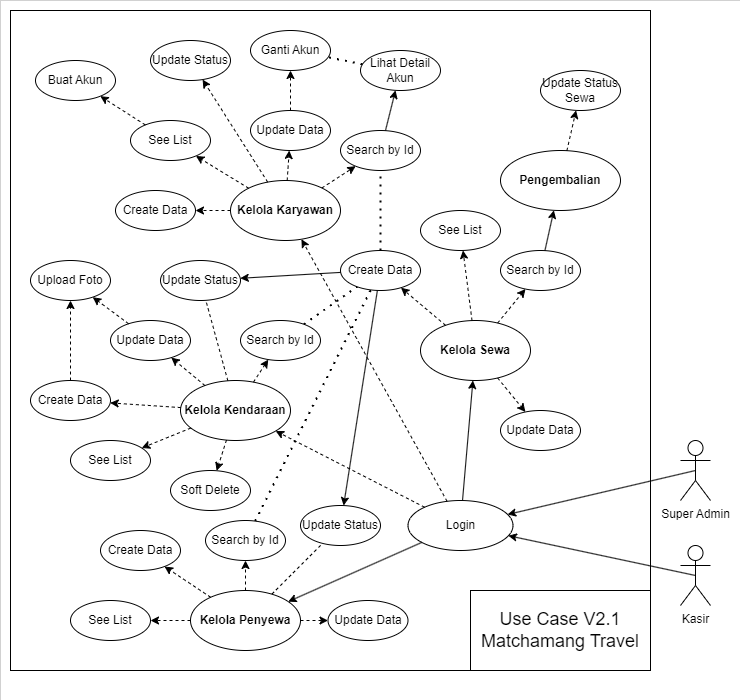

The diagram above was exported from draw.io. Its source (the exported page's mxGraphModel, read from the mxfile embedded in the PNG):
<mxGraphModel dx="2322" dy="2377" grid="1" gridSize="10" guides="1" tooltips="1" connect="1" arrows="1" fold="1" page="1" pageScale="1" pageWidth="850" pageHeight="1100" math="0" shadow="0">
  <root>
    <mxCell id="0" />
    <mxCell id="1" parent="0" />
    <mxCell id="P8rtIvWTwLLDQ7qA6Qs3-87" value="" style="rounded=0;whiteSpace=wrap;html=1;strokeWidth=0;" parent="1" vertex="1">
      <mxGeometry x="30" y="-100" width="740" height="700" as="geometry" />
    </mxCell>
    <mxCell id="P8rtIvWTwLLDQ7qA6Qs3-85" value="" style="rounded=0;whiteSpace=wrap;html=1;" parent="1" vertex="1">
      <mxGeometry x="40" y="-90" width="640" height="660" as="geometry" />
    </mxCell>
    <mxCell id="P8rtIvWTwLLDQ7qA6Qs3-1" value="&lt;b&gt;Kelola Kendaraan&lt;/b&gt;" style="ellipse;whiteSpace=wrap;html=1;" parent="1" vertex="1">
      <mxGeometry x="210" y="280" width="110" height="60" as="geometry" />
    </mxCell>
    <mxCell id="P8rtIvWTwLLDQ7qA6Qs3-3" value="Create Data" style="ellipse;whiteSpace=wrap;html=1;" parent="1" vertex="1">
      <mxGeometry x="60" y="280" width="80" height="40" as="geometry" />
    </mxCell>
    <mxCell id="P8rtIvWTwLLDQ7qA6Qs3-4" value="Update Data" style="ellipse;whiteSpace=wrap;html=1;" parent="1" vertex="1">
      <mxGeometry x="140" y="220" width="80" height="40" as="geometry" />
    </mxCell>
    <mxCell id="P8rtIvWTwLLDQ7qA6Qs3-5" value="See List" style="ellipse;whiteSpace=wrap;html=1;" parent="1" vertex="1">
      <mxGeometry x="100" y="340" width="80" height="40" as="geometry" />
    </mxCell>
    <mxCell id="P8rtIvWTwLLDQ7qA6Qs3-7" value="Search by Id" style="ellipse;whiteSpace=wrap;html=1;" parent="1" vertex="1">
      <mxGeometry x="270" y="220" width="80" height="40" as="geometry" />
    </mxCell>
    <mxCell id="P8rtIvWTwLLDQ7qA6Qs3-8" value="Soft Delete" style="ellipse;whiteSpace=wrap;html=1;" parent="1" vertex="1">
      <mxGeometry x="200" y="370" width="80" height="40" as="geometry" />
    </mxCell>
    <mxCell id="P8rtIvWTwLLDQ7qA6Qs3-9" value="" style="endArrow=classic;html=1;rounded=0;dashed=1;" parent="1" source="P8rtIvWTwLLDQ7qA6Qs3-1" target="P8rtIvWTwLLDQ7qA6Qs3-3" edge="1">
      <mxGeometry width="50" height="50" relative="1" as="geometry">
        <mxPoint x="190" y="430" as="sourcePoint" />
        <mxPoint x="240" y="380" as="targetPoint" />
      </mxGeometry>
    </mxCell>
    <mxCell id="P8rtIvWTwLLDQ7qA6Qs3-10" value="" style="endArrow=classic;html=1;rounded=0;dashed=1;" parent="1" source="P8rtIvWTwLLDQ7qA6Qs3-1" target="P8rtIvWTwLLDQ7qA6Qs3-5" edge="1">
      <mxGeometry width="50" height="50" relative="1" as="geometry">
        <mxPoint x="225" y="307" as="sourcePoint" />
        <mxPoint x="195" y="299" as="targetPoint" />
      </mxGeometry>
    </mxCell>
    <mxCell id="P8rtIvWTwLLDQ7qA6Qs3-11" value="" style="endArrow=classic;html=1;rounded=0;dashed=1;" parent="1" source="P8rtIvWTwLLDQ7qA6Qs3-1" target="P8rtIvWTwLLDQ7qA6Qs3-7" edge="1">
      <mxGeometry width="50" height="50" relative="1" as="geometry">
        <mxPoint x="257" y="292" as="sourcePoint" />
        <mxPoint x="242" y="269" as="targetPoint" />
      </mxGeometry>
    </mxCell>
    <mxCell id="P8rtIvWTwLLDQ7qA6Qs3-12" value="" style="endArrow=classic;html=1;rounded=0;dashed=1;" parent="1" source="P8rtIvWTwLLDQ7qA6Qs3-1" target="P8rtIvWTwLLDQ7qA6Qs3-4" edge="1">
      <mxGeometry width="50" height="50" relative="1" as="geometry">
        <mxPoint x="289" y="291" as="sourcePoint" />
        <mxPoint x="310" y="249" as="targetPoint" />
      </mxGeometry>
    </mxCell>
    <mxCell id="P8rtIvWTwLLDQ7qA6Qs3-13" value="" style="endArrow=classic;html=1;rounded=0;dashed=1;" parent="1" source="P8rtIvWTwLLDQ7qA6Qs3-1" target="P8rtIvWTwLLDQ7qA6Qs3-8" edge="1">
      <mxGeometry width="50" height="50" relative="1" as="geometry">
        <mxPoint x="313" y="298" as="sourcePoint" />
        <mxPoint x="334" y="285" as="targetPoint" />
      </mxGeometry>
    </mxCell>
    <mxCell id="P8rtIvWTwLLDQ7qA6Qs3-15" value="&lt;b&gt;Kelola Penyewa&lt;/b&gt;" style="ellipse;whiteSpace=wrap;html=1;" parent="1" vertex="1">
      <mxGeometry x="220" y="490" width="110" height="60" as="geometry" />
    </mxCell>
    <mxCell id="P8rtIvWTwLLDQ7qA6Qs3-16" value="Create Data" style="ellipse;whiteSpace=wrap;html=1;" parent="1" vertex="1">
      <mxGeometry x="130" y="430" width="80" height="40" as="geometry" />
    </mxCell>
    <mxCell id="P8rtIvWTwLLDQ7qA6Qs3-17" value="Update Data" style="ellipse;whiteSpace=wrap;html=1;" parent="1" vertex="1">
      <mxGeometry x="357.5" y="500" width="80" height="40" as="geometry" />
    </mxCell>
    <mxCell id="P8rtIvWTwLLDQ7qA6Qs3-18" value="See List" style="ellipse;whiteSpace=wrap;html=1;" parent="1" vertex="1">
      <mxGeometry x="100" y="500" width="80" height="40" as="geometry" />
    </mxCell>
    <mxCell id="P8rtIvWTwLLDQ7qA6Qs3-19" value="Search by Id" style="ellipse;whiteSpace=wrap;html=1;" parent="1" vertex="1">
      <mxGeometry x="235" y="420" width="80" height="40" as="geometry" />
    </mxCell>
    <mxCell id="P8rtIvWTwLLDQ7qA6Qs3-21" value="" style="endArrow=classic;html=1;rounded=0;dashed=1;" parent="1" source="P8rtIvWTwLLDQ7qA6Qs3-15" target="P8rtIvWTwLLDQ7qA6Qs3-16" edge="1">
      <mxGeometry width="50" height="50" relative="1" as="geometry">
        <mxPoint x="130" y="670" as="sourcePoint" />
        <mxPoint x="180" y="620" as="targetPoint" />
      </mxGeometry>
    </mxCell>
    <mxCell id="P8rtIvWTwLLDQ7qA6Qs3-22" value="" style="endArrow=classic;html=1;rounded=0;dashed=1;" parent="1" source="P8rtIvWTwLLDQ7qA6Qs3-15" target="P8rtIvWTwLLDQ7qA6Qs3-18" edge="1">
      <mxGeometry width="50" height="50" relative="1" as="geometry">
        <mxPoint x="165" y="547" as="sourcePoint" />
        <mxPoint x="135" y="539" as="targetPoint" />
      </mxGeometry>
    </mxCell>
    <mxCell id="P8rtIvWTwLLDQ7qA6Qs3-23" value="" style="endArrow=classic;html=1;rounded=0;dashed=1;" parent="1" source="P8rtIvWTwLLDQ7qA6Qs3-15" target="P8rtIvWTwLLDQ7qA6Qs3-19" edge="1">
      <mxGeometry width="50" height="50" relative="1" as="geometry">
        <mxPoint x="197" y="532" as="sourcePoint" />
        <mxPoint x="182" y="509" as="targetPoint" />
      </mxGeometry>
    </mxCell>
    <mxCell id="P8rtIvWTwLLDQ7qA6Qs3-24" value="" style="endArrow=classic;html=1;rounded=0;dashed=1;" parent="1" source="P8rtIvWTwLLDQ7qA6Qs3-15" target="P8rtIvWTwLLDQ7qA6Qs3-17" edge="1">
      <mxGeometry width="50" height="50" relative="1" as="geometry">
        <mxPoint x="229" y="531" as="sourcePoint" />
        <mxPoint x="250" y="489" as="targetPoint" />
      </mxGeometry>
    </mxCell>
    <mxCell id="P8rtIvWTwLLDQ7qA6Qs3-26" value="Kasir" style="shape=umlActor;verticalLabelPosition=bottom;verticalAlign=top;html=1;outlineConnect=0;" parent="1" vertex="1">
      <mxGeometry x="710" y="445" width="30" height="60" as="geometry" />
    </mxCell>
    <mxCell id="P8rtIvWTwLLDQ7qA6Qs3-28" value="Login" style="ellipse;whiteSpace=wrap;html=1;" parent="1" vertex="1">
      <mxGeometry x="437.5" y="400" width="105" height="50" as="geometry" />
    </mxCell>
    <mxCell id="P8rtIvWTwLLDQ7qA6Qs3-29" value="&lt;b&gt;Kelola Karyawan&lt;/b&gt;" style="ellipse;whiteSpace=wrap;html=1;" parent="1" vertex="1">
      <mxGeometry x="260" y="80" width="110" height="60" as="geometry" />
    </mxCell>
    <mxCell id="P8rtIvWTwLLDQ7qA6Qs3-30" value="Create Data" style="ellipse;whiteSpace=wrap;html=1;" parent="1" vertex="1">
      <mxGeometry x="145" y="90" width="80" height="40" as="geometry" />
    </mxCell>
    <mxCell id="P8rtIvWTwLLDQ7qA6Qs3-31" value="Update Data" style="ellipse;whiteSpace=wrap;html=1;" parent="1" vertex="1">
      <mxGeometry x="280" y="10" width="80" height="40" as="geometry" />
    </mxCell>
    <mxCell id="P8rtIvWTwLLDQ7qA6Qs3-32" value="See List" style="ellipse;whiteSpace=wrap;html=1;" parent="1" vertex="1">
      <mxGeometry x="160" y="20" width="80" height="40" as="geometry" />
    </mxCell>
    <mxCell id="P8rtIvWTwLLDQ7qA6Qs3-33" value="Search by Id" style="ellipse;whiteSpace=wrap;html=1;" parent="1" vertex="1">
      <mxGeometry x="370" y="30" width="80" height="40" as="geometry" />
    </mxCell>
    <mxCell id="P8rtIvWTwLLDQ7qA6Qs3-34" value="" style="endArrow=classic;html=1;rounded=0;dashed=1;" parent="1" source="P8rtIvWTwLLDQ7qA6Qs3-29" target="P8rtIvWTwLLDQ7qA6Qs3-30" edge="1">
      <mxGeometry width="50" height="50" relative="1" as="geometry">
        <mxPoint x="280" y="210" as="sourcePoint" />
        <mxPoint x="330" y="160" as="targetPoint" />
      </mxGeometry>
    </mxCell>
    <mxCell id="P8rtIvWTwLLDQ7qA6Qs3-35" value="" style="endArrow=classic;html=1;rounded=0;dashed=1;" parent="1" source="P8rtIvWTwLLDQ7qA6Qs3-29" target="P8rtIvWTwLLDQ7qA6Qs3-32" edge="1">
      <mxGeometry width="50" height="50" relative="1" as="geometry">
        <mxPoint x="315" y="87" as="sourcePoint" />
        <mxPoint x="285" y="79" as="targetPoint" />
      </mxGeometry>
    </mxCell>
    <mxCell id="P8rtIvWTwLLDQ7qA6Qs3-36" value="" style="endArrow=classic;html=1;rounded=0;dashed=1;" parent="1" source="P8rtIvWTwLLDQ7qA6Qs3-29" target="P8rtIvWTwLLDQ7qA6Qs3-33" edge="1">
      <mxGeometry width="50" height="50" relative="1" as="geometry">
        <mxPoint x="347" y="72" as="sourcePoint" />
        <mxPoint x="332" y="49" as="targetPoint" />
      </mxGeometry>
    </mxCell>
    <mxCell id="P8rtIvWTwLLDQ7qA6Qs3-37" value="" style="endArrow=classic;html=1;rounded=0;dashed=1;" parent="1" source="P8rtIvWTwLLDQ7qA6Qs3-29" target="P8rtIvWTwLLDQ7qA6Qs3-31" edge="1">
      <mxGeometry width="50" height="50" relative="1" as="geometry">
        <mxPoint x="379" y="71" as="sourcePoint" />
        <mxPoint x="400" y="29" as="targetPoint" />
      </mxGeometry>
    </mxCell>
    <mxCell id="P8rtIvWTwLLDQ7qA6Qs3-39" value="Update Status" style="ellipse;whiteSpace=wrap;html=1;" parent="1" vertex="1">
      <mxGeometry x="330" y="405" width="80" height="40" as="geometry" />
    </mxCell>
    <mxCell id="P8rtIvWTwLLDQ7qA6Qs3-42" value="Update Status" style="ellipse;whiteSpace=wrap;html=1;" parent="1" vertex="1">
      <mxGeometry x="180" y="-60" width="80" height="40" as="geometry" />
    </mxCell>
    <mxCell id="P8rtIvWTwLLDQ7qA6Qs3-45" value="" style="endArrow=none;html=1;rounded=0;dashed=1;endFill=0;" parent="1" source="P8rtIvWTwLLDQ7qA6Qs3-15" target="P8rtIvWTwLLDQ7qA6Qs3-39" edge="1">
      <mxGeometry width="50" height="50" relative="1" as="geometry">
        <mxPoint x="201" y="589" as="sourcePoint" />
        <mxPoint x="190" y="611" as="targetPoint" />
      </mxGeometry>
    </mxCell>
    <mxCell id="P8rtIvWTwLLDQ7qA6Qs3-47" value="" style="endArrow=classic;html=1;rounded=0;" parent="1" source="P8rtIvWTwLLDQ7qA6Qs3-28" target="P8rtIvWTwLLDQ7qA6Qs3-15" edge="1">
      <mxGeometry width="50" height="50" relative="1" as="geometry">
        <mxPoint x="390" y="530" as="sourcePoint" />
        <mxPoint x="440" y="480" as="targetPoint" />
      </mxGeometry>
    </mxCell>
    <mxCell id="P8rtIvWTwLLDQ7qA6Qs3-48" value="" style="endArrow=classic;html=1;rounded=0;dashed=1;" parent="1" source="P8rtIvWTwLLDQ7qA6Qs3-28" target="P8rtIvWTwLLDQ7qA6Qs3-1" edge="1">
      <mxGeometry width="50" height="50" relative="1" as="geometry">
        <mxPoint x="412" y="585" as="sourcePoint" />
        <mxPoint x="269" y="567" as="targetPoint" />
      </mxGeometry>
    </mxCell>
    <mxCell id="P8rtIvWTwLLDQ7qA6Qs3-49" value="" style="endArrow=classic;html=1;rounded=0;dashed=1;" parent="1" source="P8rtIvWTwLLDQ7qA6Qs3-29" target="P8rtIvWTwLLDQ7qA6Qs3-42" edge="1">
      <mxGeometry width="50" height="50" relative="1" as="geometry">
        <mxPoint x="330" y="123" as="sourcePoint" />
        <mxPoint x="284" y="154" as="targetPoint" />
      </mxGeometry>
    </mxCell>
    <mxCell id="P8rtIvWTwLLDQ7qA6Qs3-51" value="" style="endArrow=classic;html=1;rounded=0;dashed=1;" parent="1" source="P8rtIvWTwLLDQ7qA6Qs3-28" target="P8rtIvWTwLLDQ7qA6Qs3-29" edge="1">
      <mxGeometry width="50" height="50" relative="1" as="geometry">
        <mxPoint x="442" y="571" as="sourcePoint" />
        <mxPoint x="294" y="348" as="targetPoint" />
      </mxGeometry>
    </mxCell>
    <mxCell id="P8rtIvWTwLLDQ7qA6Qs3-52" value="Ganti Akun" style="ellipse;whiteSpace=wrap;html=1;" parent="1" vertex="1">
      <mxGeometry x="280" y="-70" width="80" height="40" as="geometry" />
    </mxCell>
    <mxCell id="P8rtIvWTwLLDQ7qA6Qs3-53" value="" style="endArrow=classic;html=1;rounded=0;dashed=1;" parent="1" source="P8rtIvWTwLLDQ7qA6Qs3-31" target="P8rtIvWTwLLDQ7qA6Qs3-52" edge="1">
      <mxGeometry width="50" height="50" relative="1" as="geometry">
        <mxPoint x="419.7014250014531" y="-9.402850002906689" as="sourcePoint" />
        <mxPoint x="620" as="targetPoint" />
      </mxGeometry>
    </mxCell>
    <mxCell id="P8rtIvWTwLLDQ7qA6Qs3-54" value="Lihat Detail Akun" style="ellipse;whiteSpace=wrap;html=1;" parent="1" vertex="1">
      <mxGeometry x="390" y="-50" width="80" height="40" as="geometry" />
    </mxCell>
    <mxCell id="P8rtIvWTwLLDQ7qA6Qs3-55" value="" style="endArrow=classic;html=1;rounded=0;" parent="1" source="P8rtIvWTwLLDQ7qA6Qs3-33" target="P8rtIvWTwLLDQ7qA6Qs3-54" edge="1">
      <mxGeometry width="50" height="50" relative="1" as="geometry">
        <mxPoint x="422" y="11" as="sourcePoint" />
        <mxPoint x="443" y="-21" as="targetPoint" />
      </mxGeometry>
    </mxCell>
    <mxCell id="P8rtIvWTwLLDQ7qA6Qs3-57" value="&lt;b&gt;Kelola Sewa&lt;/b&gt;" style="ellipse;whiteSpace=wrap;html=1;" parent="1" vertex="1">
      <mxGeometry x="450" y="220" width="110" height="60" as="geometry" />
    </mxCell>
    <mxCell id="P8rtIvWTwLLDQ7qA6Qs3-58" value="Create Data" style="ellipse;whiteSpace=wrap;html=1;" parent="1" vertex="1">
      <mxGeometry x="370" y="150" width="80" height="40" as="geometry" />
    </mxCell>
    <mxCell id="P8rtIvWTwLLDQ7qA6Qs3-60" value="See List" style="ellipse;whiteSpace=wrap;html=1;" parent="1" vertex="1">
      <mxGeometry x="450" y="110" width="80" height="40" as="geometry" />
    </mxCell>
    <mxCell id="P8rtIvWTwLLDQ7qA6Qs3-61" value="Search by Id" style="ellipse;whiteSpace=wrap;html=1;" parent="1" vertex="1">
      <mxGeometry x="530" y="150" width="80" height="40" as="geometry" />
    </mxCell>
    <mxCell id="P8rtIvWTwLLDQ7qA6Qs3-63" value="" style="endArrow=classic;html=1;rounded=0;dashed=1;" parent="1" source="P8rtIvWTwLLDQ7qA6Qs3-57" target="P8rtIvWTwLLDQ7qA6Qs3-58" edge="1">
      <mxGeometry width="50" height="50" relative="1" as="geometry">
        <mxPoint x="525" y="180" as="sourcePoint" />
        <mxPoint x="575" y="130" as="targetPoint" />
      </mxGeometry>
    </mxCell>
    <mxCell id="P8rtIvWTwLLDQ7qA6Qs3-64" value="" style="endArrow=classic;html=1;rounded=0;dashed=1;" parent="1" source="P8rtIvWTwLLDQ7qA6Qs3-57" target="P8rtIvWTwLLDQ7qA6Qs3-60" edge="1">
      <mxGeometry width="50" height="50" relative="1" as="geometry">
        <mxPoint x="460" y="217" as="sourcePoint" />
        <mxPoint x="430" y="209" as="targetPoint" />
      </mxGeometry>
    </mxCell>
    <mxCell id="P8rtIvWTwLLDQ7qA6Qs3-65" value="" style="endArrow=classic;html=1;rounded=0;dashed=1;" parent="1" source="P8rtIvWTwLLDQ7qA6Qs3-57" target="P8rtIvWTwLLDQ7qA6Qs3-61" edge="1">
      <mxGeometry width="50" height="50" relative="1" as="geometry">
        <mxPoint x="492" y="202" as="sourcePoint" />
        <mxPoint x="477" y="179" as="targetPoint" />
      </mxGeometry>
    </mxCell>
    <mxCell id="P8rtIvWTwLLDQ7qA6Qs3-68" value="&lt;b&gt;Pengembalian&lt;/b&gt;" style="ellipse;whiteSpace=wrap;html=1;" parent="1" vertex="1">
      <mxGeometry x="530" y="50" width="120" height="60" as="geometry" />
    </mxCell>
    <mxCell id="P8rtIvWTwLLDQ7qA6Qs3-69" value="" style="endArrow=classic;html=1;rounded=0;" parent="1" source="P8rtIvWTwLLDQ7qA6Qs3-61" target="P8rtIvWTwLLDQ7qA6Qs3-68" edge="1">
      <mxGeometry width="50" height="50" relative="1" as="geometry">
        <mxPoint x="550" y="251" as="sourcePoint" />
        <mxPoint x="577" y="266" as="targetPoint" />
      </mxGeometry>
    </mxCell>
    <mxCell id="P8rtIvWTwLLDQ7qA6Qs3-72" value="" style="endArrow=classic;html=1;rounded=0;" parent="1" source="P8rtIvWTwLLDQ7qA6Qs3-28" target="P8rtIvWTwLLDQ7qA6Qs3-57" edge="1">
      <mxGeometry width="50" height="50" relative="1" as="geometry">
        <mxPoint x="450" y="510" as="sourcePoint" />
        <mxPoint x="348" y="140" as="targetPoint" />
      </mxGeometry>
    </mxCell>
    <mxCell id="P8rtIvWTwLLDQ7qA6Qs3-74" value="Update Status Sewa" style="ellipse;whiteSpace=wrap;html=1;" parent="1" vertex="1">
      <mxGeometry x="570" y="-30" width="80" height="40" as="geometry" />
    </mxCell>
    <mxCell id="P8rtIvWTwLLDQ7qA6Qs3-75" value="" style="endArrow=classic;html=1;rounded=0;dashed=1;" parent="1" source="P8rtIvWTwLLDQ7qA6Qs3-68" target="P8rtIvWTwLLDQ7qA6Qs3-74" edge="1">
      <mxGeometry width="50" height="50" relative="1" as="geometry">
        <mxPoint x="690" y="302" as="sourcePoint" />
        <mxPoint x="716" y="367" as="targetPoint" />
      </mxGeometry>
    </mxCell>
    <mxCell id="P8rtIvWTwLLDQ7qA6Qs3-77" value="Update Data" style="ellipse;whiteSpace=wrap;html=1;" parent="1" vertex="1">
      <mxGeometry x="530" y="310" width="80" height="40" as="geometry" />
    </mxCell>
    <mxCell id="P8rtIvWTwLLDQ7qA6Qs3-78" value="" style="endArrow=classic;html=1;rounded=0;dashed=1;" parent="1" source="P8rtIvWTwLLDQ7qA6Qs3-57" target="P8rtIvWTwLLDQ7qA6Qs3-77" edge="1">
      <mxGeometry width="50" height="50" relative="1" as="geometry">
        <mxPoint x="510" y="227" as="sourcePoint" />
        <mxPoint x="556" y="196" as="targetPoint" />
      </mxGeometry>
    </mxCell>
    <mxCell id="P8rtIvWTwLLDQ7qA6Qs3-79" value="" style="endArrow=none;dashed=1;html=1;dashPattern=1 3;strokeWidth=2;rounded=0;" parent="1" source="P8rtIvWTwLLDQ7qA6Qs3-54" target="P8rtIvWTwLLDQ7qA6Qs3-52" edge="1">
      <mxGeometry width="50" height="50" relative="1" as="geometry">
        <mxPoint x="690" as="sourcePoint" />
        <mxPoint x="740" y="-50" as="targetPoint" />
      </mxGeometry>
    </mxCell>
    <mxCell id="P8rtIvWTwLLDQ7qA6Qs3-81" value="" style="endArrow=none;dashed=1;html=1;dashPattern=1 3;strokeWidth=2;rounded=0;" parent="1" source="P8rtIvWTwLLDQ7qA6Qs3-7" target="P8rtIvWTwLLDQ7qA6Qs3-58" edge="1">
      <mxGeometry width="50" height="50" relative="1" as="geometry">
        <mxPoint x="440" y="480" as="sourcePoint" />
        <mxPoint x="490" y="430" as="targetPoint" />
      </mxGeometry>
    </mxCell>
    <mxCell id="P8rtIvWTwLLDQ7qA6Qs3-82" value="" style="endArrow=none;dashed=1;html=1;dashPattern=1 3;strokeWidth=2;rounded=0;" parent="1" source="P8rtIvWTwLLDQ7qA6Qs3-19" target="P8rtIvWTwLLDQ7qA6Qs3-58" edge="1">
      <mxGeometry width="50" height="50" relative="1" as="geometry">
        <mxPoint x="340" y="242" as="sourcePoint" />
        <mxPoint x="420" y="247" as="targetPoint" />
      </mxGeometry>
    </mxCell>
    <mxCell id="P8rtIvWTwLLDQ7qA6Qs3-83" value="" style="endArrow=none;dashed=1;html=1;dashPattern=1 3;strokeWidth=2;rounded=0;" parent="1" source="P8rtIvWTwLLDQ7qA6Qs3-58" target="P8rtIvWTwLLDQ7qA6Qs3-33" edge="1">
      <mxGeometry width="50" height="50" relative="1" as="geometry">
        <mxPoint x="410" y="140" as="sourcePoint" />
        <mxPoint x="460" y="90" as="targetPoint" />
      </mxGeometry>
    </mxCell>
    <mxCell id="P8rtIvWTwLLDQ7qA6Qs3-86" value="&lt;font style=&quot;font-size: 18px;&quot;&gt;Use Case V2.1 Matchamang Travel&lt;/font&gt;" style="rounded=0;whiteSpace=wrap;html=1;" parent="1" vertex="1">
      <mxGeometry x="500" y="490" width="180" height="80" as="geometry" />
    </mxCell>
    <mxCell id="P8rtIvWTwLLDQ7qA6Qs3-88" value="Upload Foto" style="ellipse;whiteSpace=wrap;html=1;" parent="1" vertex="1">
      <mxGeometry x="60" y="160" width="80" height="40" as="geometry" />
    </mxCell>
    <mxCell id="P8rtIvWTwLLDQ7qA6Qs3-89" value="" style="endArrow=classic;html=1;rounded=0;dashed=1;" parent="1" source="P8rtIvWTwLLDQ7qA6Qs3-4" target="P8rtIvWTwLLDQ7qA6Qs3-88" edge="1">
      <mxGeometry width="50" height="50" relative="1" as="geometry">
        <mxPoint x="245" y="295" as="sourcePoint" />
        <mxPoint x="200" y="257" as="targetPoint" />
      </mxGeometry>
    </mxCell>
    <mxCell id="P8rtIvWTwLLDQ7qA6Qs3-90" value="" style="endArrow=classic;html=1;rounded=0;dashed=1;" parent="1" source="P8rtIvWTwLLDQ7qA6Qs3-3" target="P8rtIvWTwLLDQ7qA6Qs3-88" edge="1">
      <mxGeometry width="50" height="50" relative="1" as="geometry">
        <mxPoint x="145" y="230" as="sourcePoint" />
        <mxPoint x="114" y="220" as="targetPoint" />
      </mxGeometry>
    </mxCell>
    <mxCell id="P8rtIvWTwLLDQ7qA6Qs3-91" value="Update Status" style="ellipse;whiteSpace=wrap;html=1;" parent="1" vertex="1">
      <mxGeometry x="190" y="160" width="80" height="40" as="geometry" />
    </mxCell>
    <mxCell id="P8rtIvWTwLLDQ7qA6Qs3-92" value="" style="endArrow=none;html=1;rounded=0;dashed=1;endFill=0;" parent="1" source="P8rtIvWTwLLDQ7qA6Qs3-1" target="P8rtIvWTwLLDQ7qA6Qs3-91" edge="1">
      <mxGeometry width="50" height="50" relative="1" as="geometry">
        <mxPoint x="102" y="260" as="sourcePoint" />
        <mxPoint x="88" y="230" as="targetPoint" />
      </mxGeometry>
    </mxCell>
    <mxCell id="P8rtIvWTwLLDQ7qA6Qs3-93" value="" style="endArrow=classic;html=1;rounded=0;" parent="1" source="P8rtIvWTwLLDQ7qA6Qs3-58" target="P8rtIvWTwLLDQ7qA6Qs3-91" edge="1">
      <mxGeometry width="50" height="50" relative="1" as="geometry">
        <mxPoint x="670" y="340" as="sourcePoint" />
        <mxPoint x="720" y="290" as="targetPoint" />
      </mxGeometry>
    </mxCell>
    <mxCell id="P8rtIvWTwLLDQ7qA6Qs3-94" value="" style="endArrow=classic;html=1;rounded=0;" parent="1" source="P8rtIvWTwLLDQ7qA6Qs3-58" target="P8rtIvWTwLLDQ7qA6Qs3-39" edge="1">
      <mxGeometry width="50" height="50" relative="1" as="geometry">
        <mxPoint x="670" y="340" as="sourcePoint" />
        <mxPoint x="720" y="290" as="targetPoint" />
      </mxGeometry>
    </mxCell>
    <mxCell id="P8rtIvWTwLLDQ7qA6Qs3-95" value="Super Admin" style="shape=umlActor;verticalLabelPosition=bottom;verticalAlign=top;html=1;outlineConnect=0;" parent="1" vertex="1">
      <mxGeometry x="710" y="340" width="30" height="60" as="geometry" />
    </mxCell>
    <mxCell id="P8rtIvWTwLLDQ7qA6Qs3-98" value="" style="endArrow=classic;html=1;rounded=0;exitX=0.5;exitY=0.5;exitDx=0;exitDy=0;exitPerimeter=0;" parent="1" source="P8rtIvWTwLLDQ7qA6Qs3-95" target="P8rtIvWTwLLDQ7qA6Qs3-28" edge="1">
      <mxGeometry width="50" height="50" relative="1" as="geometry">
        <mxPoint x="670" y="340" as="sourcePoint" />
        <mxPoint x="720" y="290" as="targetPoint" />
      </mxGeometry>
    </mxCell>
    <mxCell id="P8rtIvWTwLLDQ7qA6Qs3-99" value="" style="endArrow=classic;html=1;rounded=0;exitX=0.5;exitY=0.5;exitDx=0;exitDy=0;exitPerimeter=0;" parent="1" source="P8rtIvWTwLLDQ7qA6Qs3-26" target="P8rtIvWTwLLDQ7qA6Qs3-28" edge="1">
      <mxGeometry width="50" height="50" relative="1" as="geometry">
        <mxPoint x="735" y="360" as="sourcePoint" />
        <mxPoint x="544" y="421" as="targetPoint" />
      </mxGeometry>
    </mxCell>
    <mxCell id="P8rtIvWTwLLDQ7qA6Qs3-100" value="Buat Akun" style="ellipse;whiteSpace=wrap;html=1;" parent="1" vertex="1">
      <mxGeometry x="65" y="-40" width="80" height="40" as="geometry" />
    </mxCell>
    <mxCell id="P8rtIvWTwLLDQ7qA6Qs3-101" value="" style="endArrow=classic;html=1;rounded=0;dashed=1;" parent="1" source="P8rtIvWTwLLDQ7qA6Qs3-32" target="P8rtIvWTwLLDQ7qA6Qs3-100" edge="1">
      <mxGeometry width="50" height="50" relative="1" as="geometry">
        <mxPoint x="330" y="20" as="sourcePoint" />
        <mxPoint x="330" y="-20" as="targetPoint" />
      </mxGeometry>
    </mxCell>
  </root>
</mxGraphModel>